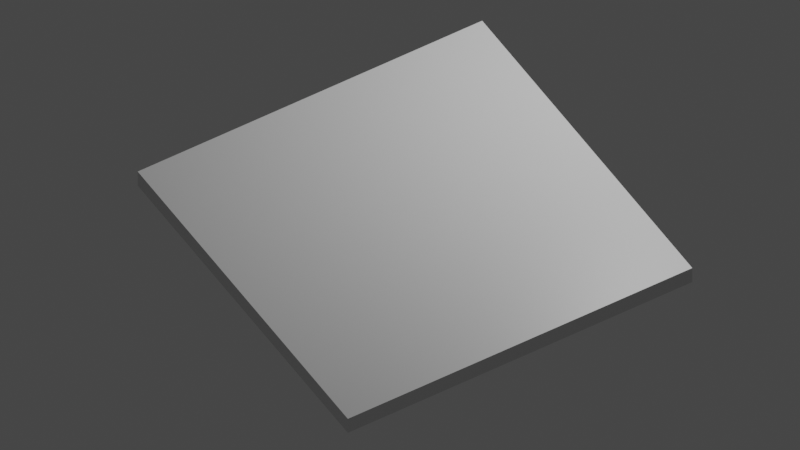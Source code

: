 # Source: plate.blend  (saved by Blender 3.2.14; exported with 4.5.12 LTS)
import bpy
from mathutils import Matrix  # noqa: F401  (used for matrix-valued properties, if any)

bpy.ops.wm.read_factory_settings(use_empty=True)
scene = bpy.context.scene
scene.name = 'Scene'

# ---- collections
col_collection = bpy.data.collections.new('Collection'); scene.collection.children.link(col_collection)

# ---- materials (node trees are filled in below, after node groups)
mat_material = bpy.data.materials.new('Material')
mat_material.alpha_threshold = 0.0
mat_material.use_transparent_shadow = False
mat_material.line_color = (0.0, 0.0, 0.0, 1.0)

# ---- material node trees
mat_material.use_nodes = True; mat_material.node_tree.nodes.clear()
_N = mat_material.node_tree.nodes; _L = mat_material.node_tree.links
n0 = _N.new('ShaderNodeOutputMaterial'); n0.name = 'Material Output'; n0.location = (300, 300)
n1 = _N.new('ShaderNodeBsdfPrincipled'); n1.name = 'Principled BSDF'; n1.location = (10, 300)
n1.distribution = 'GGX'
n1.subsurface_method = 'RANDOM_WALK_SKIN'
n1.inputs[2].default_value = 0.4
n1.inputs[3].default_value = 1.45
n1.inputs[27].default_value = (0.0, 0.0, 0.0, 1.0)
n1.inputs[28].default_value = 1.0
_L.new(n1.outputs[0], n0.inputs[0])
n0.is_active_output = True

# ---- world
world_world = bpy.data.worlds.new('World'); scene.world = world_world
world_world.use_nodes = True; world_world.node_tree.nodes.clear()
_N = world_world.node_tree.nodes; _L = world_world.node_tree.links
n0 = _N.new('ShaderNodeOutputWorld'); n0.name = 'World Output'; n0.location = (300, 300)
n1 = _N.new('ShaderNodeBackground'); n1.name = 'Background'; n1.location = (10, 300)
n1.inputs[0].default_value = (0.05088, 0.05088, 0.05088, 1.0)
_L.new(n1.outputs[0], n0.inputs[0])
n0.is_active_output = True
world_world.color = (0.05088, 0.05088, 0.05088)
world_world.use_sun_shadow = False
world_world.sun_shadow_jitter_overblur = 0.0

# ---- cameras
cam_camera = bpy.data.cameras.new('Camera')
cam_camera.type = 'ORTHO'
cam_camera.clip_end = 100.0
cam_camera.ortho_scale = 9.914
cam_camera_001 = bpy.data.cameras.new('Camera.001')

# ---- lights
light_light = bpy.data.lights.new('Light', 'POINT')
light_light.transmission_factor = 0.0
light_light.energy = 1000.0
light_light.shadow_soft_size = 0.1
light_light.shadow_maximum_resolution = 0.006
light_light.use_absolute_resolution = True

# ---- meshes
me_cube = bpy.data.meshes.new('Cube')
me_cube.from_pydata([(2.5, 2.5, 0.125), (2.5, 2.5, -0.125), (2.5, -2.5, 0.125), (2.5, -2.5, -0.125), (-2.5, 2.5, 0.125), (-2.5, 2.5, -0.125), (-2.5, -2.5, 0.125), (-2.5, -2.5, -0.125)], [], [(0, 4, 6, 2), (3, 2, 6, 7), (7, 6, 4, 5), (5, 1, 3, 7), (1, 0, 2, 3), (5, 4, 0, 1)])
_uv = me_cube.uv_layers.new(name='UVMap')
_uv.uv.foreach_set('vector', [0.625, 0.5, 0.875, 0.5, 0.875, 0.75, 0.625, 0.75, 0.375, 0.75, 0.625, 0.75, 0.625, 1.0, 0.375, 1.0, 0.375, 0.0, 0.625, 0.0, 0.625, 0.25, 0.375, 0.25, 0.125, 0.5, 0.375, 0.5, 0.375, 0.75, 0.125, 0.75, 0.375, 0.5, 0.625, 0.5, 0.625, 0.75, 0.375, 0.75, 0.375, 0.25, 0.625, 0.25, 0.625, 0.5, 0.375, 0.5])
me_cube.materials.append(mat_material)
me_cube.use_mirror_vertex_groups = False
me_cube.update()

# ---- objects
ob_cube = bpy.data.objects.new('Cube', me_cube)
ob_light = bpy.data.objects.new('Light', light_light)
ob_camera = bpy.data.objects.new('Camera', cam_camera)
ob_camera_001 = bpy.data.objects.new('Camera.001', cam_camera_001)

# ---- transforms, parenting, visibility, modifiers, constraints
ob_cube.location = (0.0, 0.0, 0.0)
ob_cube.lock_rotations_4d = False
ob_cube.empty_display_type = 'ARROWS'
ob_cube.lineart.crease_threshold = 0.0
ob_light.location = (4.076, 1.005, 5.904)
ob_light.rotation_euler = (0.6503, 0.05522, 1.866)
ob_light.lock_rotations_4d = False
ob_light.empty_display_type = 'ARROWS'
ob_light.color = (0.0, 0.0, 0.0, 0.0)
ob_light.lineart.crease_threshold = 0.0
ob_camera.location = (-3.045, -4.635, 5.748)
ob_camera.rotation_euler = (0.77, -0.0, -0.5477)
ob_camera.lock_rotations_4d = False
ob_camera.empty_display_type = 'ARROWS'
ob_camera.color = (0.0, 0.0, 0.0, 0.0)
ob_camera.display_type = 'WIRE'
ob_camera.lineart.crease_threshold = 0.0
ob_camera_001.location = (0.0, 0.0, 0.0)
ob_camera_001.scale = (5.361, 5.361, 5.361)

# ---- collection membership
col_collection.objects.link(ob_cube)
col_collection.objects.link(ob_light)
col_collection.objects.link(ob_camera)
col_collection.objects.link(ob_camera_001)

# ---- scene / render settings (as saved in the file)
scene.camera = ob_camera
scene.frame_start = 1; scene.frame_end = 250; scene.frame_set(1)
scene.render.engine = 'BLENDER_EEVEE_NEXT'
scene.render.use_freestyle = True
scene.cycles.sampling_pattern = 'TABULATED_SOBOL'
scene.cycles.use_light_tree = False
scene.view_settings.view_transform = 'Filmic'
bpy.context.view_layer.update()
